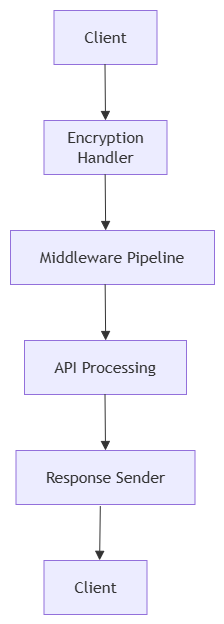

The diagram above was exported from draw.io. Its source (the exported page's mxGraphModel, read from the mxfile embedded in the PNG):
<mxGraphModel dx="1201" dy="657" grid="1" gridSize="10" guides="1" tooltips="1" connect="1" arrows="1" fold="1" page="1" pageScale="1" pageWidth="850" pageHeight="1100" math="0" shadow="0">
  <root>
    <mxCell id="0" />
    <mxCell id="1" parent="0" />
    <UserObject label="" mermaidData="{&#10;  &quot;data&quot;: &quot;\nflowchart LR\n\n    A[Client]\n    --&gt; B[Encryption Handler]\n\n    B --&gt; C[Middleware Pipeline]\n\n    C --&gt; D[API Processing]\n\n    D --&gt; E[Response Sender]\n\n    E --&gt; F[Client]\n&quot;,&#10;  &quot;config&quot;: null&#10;}" id="iLiQYO615GylbNmQTpWF-78">
      <mxCell connectable="0" parent="1" style="group;transparentBounds=1;editIcon=1;lockedGroup=0;groupPadding=10;" vertex="1">
        <mxGeometry height="198" width="160" as="geometry" />
      </mxCell>
    </UserObject>
    <UserObject label="Client" mermaidId="n:A" mermaidBaseStyle="html=1;whiteSpace=wrap;strokeWidth=1;fillColor=light-dark(#ECECFF,#1f2020);strokeColor=light-dark(#9370DB,#cccccc);fontColor=light-dark(#333333,#cccccc);fontFamily=Trebuchet MS,Verdana,Arial,sans-serif;fontSize=16;" mermaidBaseValue="Client" id="iLiQYO615GylbNmQTpWF-79">
      <mxCell parent="iLiQYO615GylbNmQTpWF-78" style="html=1;whiteSpace=wrap;strokeWidth=1;fillColor=light-dark(#ECECFF,#1f2020);strokeColor=light-dark(#9370DB,#cccccc);fontColor=light-dark(#333333,#cccccc);fontFamily=Trebuchet MS,Verdana,Arial,sans-serif;fontSize=16;" vertex="1">
        <mxGeometry height="54" width="103" x="413.5" y="40" as="geometry" />
      </mxCell>
    </UserObject>
    <UserObject label="Encryption Handler" mermaidId="n:B" mermaidBaseStyle="html=1;whiteSpace=wrap;strokeWidth=1;fillColor=light-dark(#ECECFF,#1f2020);strokeColor=light-dark(#9370DB,#cccccc);fontColor=light-dark(#333333,#cccccc);fontFamily=Trebuchet MS,Verdana,Arial,sans-serif;fontSize=16;" mermaidBaseValue="B" id="iLiQYO615GylbNmQTpWF-80">
      <mxCell parent="iLiQYO615GylbNmQTpWF-78" style="html=1;whiteSpace=wrap;strokeWidth=1;fillColor=light-dark(#ECECFF,#1f2020);strokeColor=light-dark(#9370DB,#cccccc);fontColor=light-dark(#333333,#cccccc);fontFamily=Trebuchet MS,Verdana,Arial,sans-serif;fontSize=16;" vertex="1">
        <mxGeometry height="54" width="123" x="403.5" y="150" as="geometry" />
      </mxCell>
    </UserObject>
    <UserObject label="Middleware Pipeline" mermaidId="n:C" mermaidBaseStyle="html=1;whiteSpace=wrap;strokeWidth=1;fillColor=light-dark(#ECECFF,#1f2020);strokeColor=light-dark(#9370DB,#cccccc);fontColor=light-dark(#333333,#cccccc);fontFamily=Trebuchet MS,Verdana,Arial,sans-serif;fontSize=16;" mermaidBaseValue="Middleware Pipeline" id="iLiQYO615GylbNmQTpWF-81">
      <mxCell parent="iLiQYO615GylbNmQTpWF-78" style="html=1;whiteSpace=wrap;strokeWidth=1;fillColor=light-dark(#ECECFF,#1f2020);strokeColor=light-dark(#9370DB,#cccccc);fontColor=light-dark(#333333,#cccccc);fontFamily=Trebuchet MS,Verdana,Arial,sans-serif;fontSize=16;" vertex="1">
        <mxGeometry height="54" width="204" x="370" y="260" as="geometry" />
      </mxCell>
    </UserObject>
    <UserObject label="API Processing" mermaidId="n:D" mermaidBaseStyle="html=1;whiteSpace=wrap;strokeWidth=1;fillColor=light-dark(#ECECFF,#1f2020);strokeColor=light-dark(#9370DB,#cccccc);fontColor=light-dark(#333333,#cccccc);fontFamily=Trebuchet MS,Verdana,Arial,sans-serif;fontSize=16;" mermaidBaseValue="API Processing" id="iLiQYO615GylbNmQTpWF-82">
      <mxCell parent="iLiQYO615GylbNmQTpWF-78" style="html=1;whiteSpace=wrap;strokeWidth=1;fillColor=light-dark(#ECECFF,#1f2020);strokeColor=light-dark(#9370DB,#cccccc);fontColor=light-dark(#333333,#cccccc);fontFamily=Trebuchet MS,Verdana,Arial,sans-serif;fontSize=16;" vertex="1">
        <mxGeometry height="54" width="162" x="384" y="370" as="geometry" />
      </mxCell>
    </UserObject>
    <UserObject label="Response Sender" mermaidId="n:E" mermaidBaseStyle="html=1;whiteSpace=wrap;strokeWidth=1;fillColor=light-dark(#ECECFF,#1f2020);strokeColor=light-dark(#9370DB,#cccccc);fontColor=light-dark(#333333,#cccccc);fontFamily=Trebuchet MS,Verdana,Arial,sans-serif;fontSize=16;" mermaidBaseValue="Response Sender" id="iLiQYO615GylbNmQTpWF-83">
      <mxCell parent="iLiQYO615GylbNmQTpWF-78" style="html=1;whiteSpace=wrap;strokeWidth=1;fillColor=light-dark(#ECECFF,#1f2020);strokeColor=light-dark(#9370DB,#cccccc);fontColor=light-dark(#333333,#cccccc);fontFamily=Trebuchet MS,Verdana,Arial,sans-serif;fontSize=16;" vertex="1">
        <mxGeometry height="54" width="179" x="375.5" y="480" as="geometry" />
      </mxCell>
    </UserObject>
    <UserObject label="Client" mermaidId="n:F" mermaidBaseStyle="html=1;whiteSpace=wrap;strokeWidth=1;fillColor=light-dark(#ECECFF,#1f2020);strokeColor=light-dark(#9370DB,#cccccc);fontColor=light-dark(#333333,#cccccc);fontFamily=Trebuchet MS,Verdana,Arial,sans-serif;fontSize=16;" mermaidBaseValue="Client" id="iLiQYO615GylbNmQTpWF-84">
      <mxCell parent="iLiQYO615GylbNmQTpWF-78" style="html=1;whiteSpace=wrap;strokeWidth=1;fillColor=light-dark(#ECECFF,#1f2020);strokeColor=light-dark(#9370DB,#cccccc);fontColor=light-dark(#333333,#cccccc);fontFamily=Trebuchet MS,Verdana,Arial,sans-serif;fontSize=16;" vertex="1">
        <mxGeometry height="54" width="103" x="403.5" y="590" as="geometry" />
      </mxCell>
    </UserObject>
    <UserObject label="" mermaidId="e:B-&gt;C#0" mermaidBaseStyle="curved=1;startArrow=none;endArrow=block;endSize=7;strokeColor=light-dark(#333333,#cccccc);exitX=1;exitY=0.5;entryX=0;entryY=0.5;" mermaidBaseValue="" id="iLiQYO615GylbNmQTpWF-93">
      <mxCell edge="1" parent="iLiQYO615GylbNmQTpWF-78" style="curved=1;startArrow=none;endArrow=block;endSize=7;strokeColor=light-dark(#333333,#cccccc);exitX=1;exitY=0.5;rounded=0;entryX=0.5;entryY=0;entryDx=0;entryDy=0;" target="iLiQYO615GylbNmQTpWF-80">
        <mxGeometry relative="1" as="geometry">
          <Array as="points" />
          <mxPoint x="464.5" y="94" as="sourcePoint" />
          <mxPoint x="464.5" y="154" as="targetPoint" />
        </mxGeometry>
      </mxCell>
    </UserObject>
    <UserObject label="" mermaidId="e:B-&gt;C#0" mermaidBaseStyle="curved=1;startArrow=none;endArrow=block;endSize=7;strokeColor=light-dark(#333333,#cccccc);exitX=1;exitY=0.5;entryX=0;entryY=0.5;" mermaidBaseValue="" id="iLiQYO615GylbNmQTpWF-95">
      <mxCell edge="1" parent="iLiQYO615GylbNmQTpWF-78" style="curved=1;startArrow=none;endArrow=block;endSize=7;strokeColor=light-dark(#333333,#cccccc);exitX=1;exitY=0.5;rounded=0;entryX=0.5;entryY=0;entryDx=0;entryDy=0;">
        <mxGeometry relative="1" as="geometry">
          <Array as="points" />
          <mxPoint x="464.65999999999997" y="204" as="sourcePoint" />
          <mxPoint x="465.15999999999997" y="260" as="targetPoint" />
        </mxGeometry>
      </mxCell>
    </UserObject>
    <UserObject label="" mermaidId="e:B-&gt;C#0" mermaidBaseStyle="curved=1;startArrow=none;endArrow=block;endSize=7;strokeColor=light-dark(#333333,#cccccc);exitX=1;exitY=0.5;entryX=0;entryY=0.5;" mermaidBaseValue="" id="iLiQYO615GylbNmQTpWF-96">
      <mxCell edge="1" parent="iLiQYO615GylbNmQTpWF-78" style="curved=1;startArrow=none;endArrow=block;endSize=7;strokeColor=light-dark(#333333,#cccccc);exitX=1;exitY=0.5;rounded=0;entryX=0.5;entryY=0;entryDx=0;entryDy=0;">
        <mxGeometry relative="1" as="geometry">
          <Array as="points" />
          <mxPoint x="464.66" y="314" as="sourcePoint" />
          <mxPoint x="465.16" y="370" as="targetPoint" />
        </mxGeometry>
      </mxCell>
    </UserObject>
    <UserObject label="" mermaidId="e:B-&gt;C#0" mermaidBaseStyle="curved=1;startArrow=none;endArrow=block;endSize=7;strokeColor=light-dark(#333333,#cccccc);exitX=1;exitY=0.5;entryX=0;entryY=0.5;" mermaidBaseValue="" id="iLiQYO615GylbNmQTpWF-97">
      <mxCell edge="1" parent="iLiQYO615GylbNmQTpWF-78" style="curved=1;startArrow=none;endArrow=block;endSize=7;strokeColor=light-dark(#333333,#cccccc);exitX=1;exitY=0.5;rounded=0;entryX=0.5;entryY=0;entryDx=0;entryDy=0;">
        <mxGeometry relative="1" as="geometry">
          <Array as="points" />
          <mxPoint x="464.5" y="424" as="sourcePoint" />
          <mxPoint x="465" y="480" as="targetPoint" />
        </mxGeometry>
      </mxCell>
    </UserObject>
    <UserObject label="" mermaidId="e:B-&gt;C#0" mermaidBaseStyle="curved=1;startArrow=none;endArrow=block;endSize=7;strokeColor=light-dark(#333333,#cccccc);exitX=1;exitY=0.5;entryX=0;entryY=0.5;" mermaidBaseValue="" id="iLiQYO615GylbNmQTpWF-100">
      <mxCell edge="1" parent="iLiQYO615GylbNmQTpWF-78" source="iLiQYO615GylbNmQTpWF-83" style="curved=1;startArrow=none;endArrow=block;endSize=7;strokeColor=light-dark(#333333,#cccccc);exitX=0.471;exitY=1.032;rounded=0;entryX=0.54;entryY=-0.003;entryDx=0;entryDy=0;exitDx=0;exitDy=0;exitPerimeter=0;entryPerimeter=0;" target="iLiQYO615GylbNmQTpWF-84">
        <mxGeometry relative="1" as="geometry">
          <Array as="points" />
          <mxPoint x="460" y="530" as="sourcePoint" />
          <mxPoint x="460.5" y="586" as="targetPoint" />
        </mxGeometry>
      </mxCell>
    </UserObject>
  </root>
</mxGraphModel>